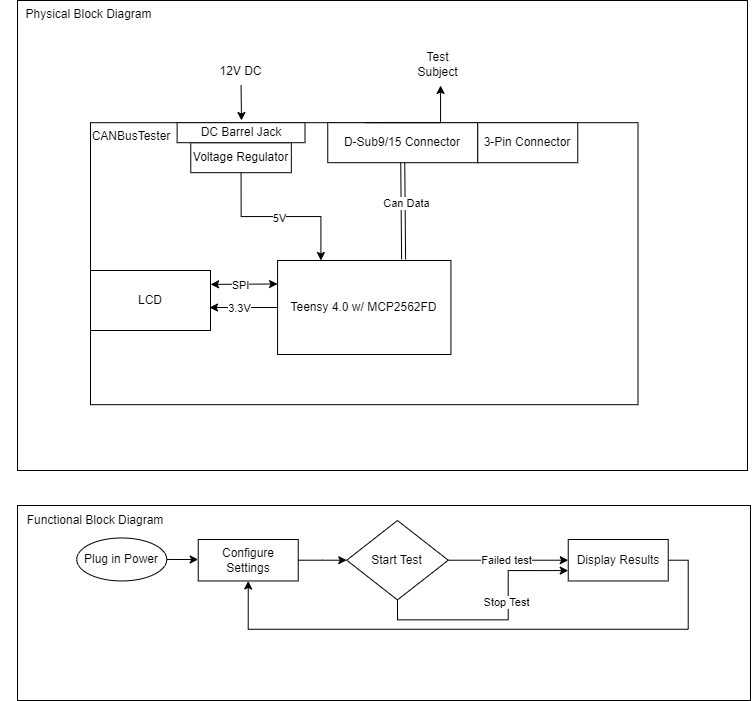

The diagram above was exported from draw.io. Its source (the exported page's mxGraphModel, read from the mxfile embedded in the PNG):
<mxGraphModel dx="1625" dy="889" grid="1" gridSize="10" guides="1" tooltips="1" connect="1" arrows="1" fold="1" page="1" pageScale="1" pageWidth="827" pageHeight="1169" math="0" shadow="0">
  <root>
    <mxCell id="WIyWlLk6GJQsqaUBKTNV-0" />
    <mxCell id="WIyWlLk6GJQsqaUBKTNV-1" parent="WIyWlLk6GJQsqaUBKTNV-0" />
    <mxCell id="qIj-yKXtINUYuVrrHj6u-44" value="" style="rounded=0;whiteSpace=wrap;html=1;" vertex="1" parent="WIyWlLk6GJQsqaUBKTNV-1">
      <mxGeometry x="97" y="585" width="733" height="195" as="geometry" />
    </mxCell>
    <mxCell id="42SK09DIyItqv053Iexn-3" value="" style="group" parent="WIyWlLk6GJQsqaUBKTNV-1" vertex="1" connectable="0">
      <mxGeometry x="97" y="80" width="730" height="470" as="geometry" />
    </mxCell>
    <mxCell id="42SK09DIyItqv053Iexn-1" value="" style="rounded=0;whiteSpace=wrap;html=1;" parent="42SK09DIyItqv053Iexn-3" vertex="1">
      <mxGeometry width="730" height="469.99999999999994" as="geometry" />
    </mxCell>
    <mxCell id="42SK09DIyItqv053Iexn-14" value="" style="group" parent="42SK09DIyItqv053Iexn-3" vertex="1" connectable="0">
      <mxGeometry x="73" y="122.19999999999999" width="547.5" height="282" as="geometry" />
    </mxCell>
    <mxCell id="42SK09DIyItqv053Iexn-12" value="" style="rounded=0;whiteSpace=wrap;html=1;" parent="42SK09DIyItqv053Iexn-14" vertex="1">
      <mxGeometry width="547.5" height="282" as="geometry" />
    </mxCell>
    <mxCell id="42SK09DIyItqv053Iexn-13" value="CANBusTester" style="text;html=1;strokeColor=none;fillColor=none;align=center;verticalAlign=middle;whiteSpace=wrap;rounded=0;" parent="42SK09DIyItqv053Iexn-14" vertex="1">
      <mxGeometry width="82.125" height="28.2" as="geometry" />
    </mxCell>
    <mxCell id="42SK09DIyItqv053Iexn-54" value="D-Sub9/15 Connector" style="rounded=0;whiteSpace=wrap;html=1;" parent="42SK09DIyItqv053Iexn-14" vertex="1">
      <mxGeometry x="237.25" width="150" height="40" as="geometry" />
    </mxCell>
    <mxCell id="qIj-yKXtINUYuVrrHj6u-0" style="edgeStyle=orthogonalEdgeStyle;rounded=0;orthogonalLoop=1;jettySize=auto;html=1;exitX=0.5;exitY=1;exitDx=0;exitDy=0;entryX=0.25;entryY=0;entryDx=0;entryDy=0;" edge="1" parent="42SK09DIyItqv053Iexn-14" source="vC_VVIz564KL2YeUVxVB-2" target="42SK09DIyItqv053Iexn-7">
      <mxGeometry relative="1" as="geometry" />
    </mxCell>
    <mxCell id="qIj-yKXtINUYuVrrHj6u-2" value="5V" style="edgeLabel;html=1;align=center;verticalAlign=middle;resizable=0;points=[];" vertex="1" connectable="0" parent="qIj-yKXtINUYuVrrHj6u-0">
      <mxGeometry x="-0.0298" y="-1" relative="1" as="geometry">
        <mxPoint as="offset" />
      </mxGeometry>
    </mxCell>
    <mxCell id="vC_VVIz564KL2YeUVxVB-2" value="Voltage Regulator" style="rounded=0;whiteSpace=wrap;html=1;" parent="42SK09DIyItqv053Iexn-14" vertex="1">
      <mxGeometry x="100.28" y="20" width="100.56" height="30" as="geometry" />
    </mxCell>
    <mxCell id="vC_VVIz564KL2YeUVxVB-9" value="3-Pin Connector" style="rounded=0;whiteSpace=wrap;html=1;" parent="42SK09DIyItqv053Iexn-14" vertex="1">
      <mxGeometry x="387.25" width="100" height="40" as="geometry" />
    </mxCell>
    <mxCell id="vC_VVIz564KL2YeUVxVB-14" value="DC Barrel Jack" style="rounded=0;whiteSpace=wrap;html=1;" parent="42SK09DIyItqv053Iexn-14" vertex="1">
      <mxGeometry x="86.62" width="127.88" height="20" as="geometry" />
    </mxCell>
    <mxCell id="42SK09DIyItqv053Iexn-9" value="" style="group" parent="42SK09DIyItqv053Iexn-14" vertex="1" connectable="0">
      <mxGeometry x="187.06" y="137.8" width="173.375" height="94" as="geometry" />
    </mxCell>
    <mxCell id="42SK09DIyItqv053Iexn-7" value="Teensy 4.0 w/ MCP2562FD" style="rounded=0;whiteSpace=wrap;html=1;" parent="42SK09DIyItqv053Iexn-9" vertex="1">
      <mxGeometry width="173.375" height="94" as="geometry" />
    </mxCell>
    <mxCell id="qIj-yKXtINUYuVrrHj6u-1" value="LCD" style="rounded=0;whiteSpace=wrap;html=1;" vertex="1" parent="42SK09DIyItqv053Iexn-14">
      <mxGeometry y="147.8" width="120" height="60" as="geometry" />
    </mxCell>
    <mxCell id="qIj-yKXtINUYuVrrHj6u-3" style="edgeStyle=orthogonalEdgeStyle;rounded=0;orthogonalLoop=1;jettySize=auto;html=1;exitX=0;exitY=0.5;exitDx=0;exitDy=0;entryX=0.992;entryY=0.617;entryDx=0;entryDy=0;entryPerimeter=0;" edge="1" parent="42SK09DIyItqv053Iexn-14" source="42SK09DIyItqv053Iexn-7" target="qIj-yKXtINUYuVrrHj6u-1">
      <mxGeometry relative="1" as="geometry" />
    </mxCell>
    <mxCell id="qIj-yKXtINUYuVrrHj6u-4" value="3.3V" style="edgeLabel;html=1;align=center;verticalAlign=middle;resizable=0;points=[];" vertex="1" connectable="0" parent="qIj-yKXtINUYuVrrHj6u-3">
      <mxGeometry x="0.1687" relative="1" as="geometry">
        <mxPoint x="1" as="offset" />
      </mxGeometry>
    </mxCell>
    <mxCell id="qIj-yKXtINUYuVrrHj6u-6" value="" style="shape=link;html=1;rounded=0;entryX=0.5;entryY=1;entryDx=0;entryDy=0;exitX=0.727;exitY=-0.011;exitDx=0;exitDy=0;exitPerimeter=0;" edge="1" parent="42SK09DIyItqv053Iexn-14" source="42SK09DIyItqv053Iexn-7" target="42SK09DIyItqv053Iexn-54">
      <mxGeometry width="100" relative="1" as="geometry">
        <mxPoint x="160" y="87.80000000000001" as="sourcePoint" />
        <mxPoint x="260" y="87.80000000000001" as="targetPoint" />
      </mxGeometry>
    </mxCell>
    <mxCell id="qIj-yKXtINUYuVrrHj6u-7" value="Can Data" style="edgeLabel;html=1;align=center;verticalAlign=middle;resizable=0;points=[];" vertex="1" connectable="0" parent="qIj-yKXtINUYuVrrHj6u-6">
      <mxGeometry x="0.1675" y="-3" relative="1" as="geometry">
        <mxPoint as="offset" />
      </mxGeometry>
    </mxCell>
    <mxCell id="qIj-yKXtINUYuVrrHj6u-17" value="" style="endArrow=classic;startArrow=classic;html=1;rounded=0;entryX=0;entryY=0.25;entryDx=0;entryDy=0;exitX=1.001;exitY=0.231;exitDx=0;exitDy=0;exitPerimeter=0;" edge="1" parent="42SK09DIyItqv053Iexn-14" source="qIj-yKXtINUYuVrrHj6u-1" target="42SK09DIyItqv053Iexn-7">
      <mxGeometry width="50" height="50" relative="1" as="geometry">
        <mxPoint x="50.28" y="166" as="sourcePoint" />
        <mxPoint x="100.27999999999997" y="116" as="targetPoint" />
      </mxGeometry>
    </mxCell>
    <mxCell id="qIj-yKXtINUYuVrrHj6u-20" value="SPI" style="edgeLabel;html=1;align=center;verticalAlign=middle;resizable=0;points=[];" vertex="1" connectable="0" parent="qIj-yKXtINUYuVrrHj6u-17">
      <mxGeometry x="-0.1212" y="-1" relative="1" as="geometry">
        <mxPoint as="offset" />
      </mxGeometry>
    </mxCell>
    <mxCell id="42SK09DIyItqv053Iexn-2" value="Physical Block Diagram" style="text;html=1;strokeColor=none;fillColor=none;align=center;verticalAlign=middle;whiteSpace=wrap;rounded=0;" parent="42SK09DIyItqv053Iexn-3" vertex="1">
      <mxGeometry x="-17" width="177" height="28.2" as="geometry" />
    </mxCell>
    <mxCell id="42SK09DIyItqv053Iexn-16" value="12V DC" style="text;html=1;strokeColor=none;fillColor=none;align=center;verticalAlign=middle;whiteSpace=wrap;rounded=0;" parent="42SK09DIyItqv053Iexn-3" vertex="1">
      <mxGeometry x="196.1875" y="56.4" width="54.75" height="28.2" as="geometry" />
    </mxCell>
    <mxCell id="42SK09DIyItqv053Iexn-24" value="Test Subject&lt;br&gt;" style="text;html=1;strokeColor=none;fillColor=none;align=center;verticalAlign=middle;whiteSpace=wrap;rounded=0;" parent="42SK09DIyItqv053Iexn-3" vertex="1">
      <mxGeometry x="393" y="50" width="54.75" height="28.2" as="geometry" />
    </mxCell>
    <mxCell id="42SK09DIyItqv053Iexn-58" style="edgeStyle=orthogonalEdgeStyle;rounded=0;orthogonalLoop=1;jettySize=auto;html=1;exitX=0.25;exitY=0;exitDx=0;exitDy=0;" parent="42SK09DIyItqv053Iexn-3" source="42SK09DIyItqv053Iexn-54" edge="1">
      <mxGeometry relative="1" as="geometry">
        <mxPoint x="423" y="85" as="targetPoint" />
        <Array as="points">
          <mxPoint x="423" y="122" />
          <mxPoint x="423" y="85" />
        </Array>
      </mxGeometry>
    </mxCell>
    <mxCell id="vC_VVIz564KL2YeUVxVB-4" style="edgeStyle=orthogonalEdgeStyle;rounded=0;orthogonalLoop=1;jettySize=auto;html=1;exitX=0.5;exitY=1;exitDx=0;exitDy=0;" parent="WIyWlLk6GJQsqaUBKTNV-1" source="42SK09DIyItqv053Iexn-16" edge="1">
      <mxGeometry relative="1" as="geometry">
        <mxPoint x="321" y="200" as="targetPoint" />
      </mxGeometry>
    </mxCell>
    <mxCell id="qIj-yKXtINUYuVrrHj6u-31" style="edgeStyle=orthogonalEdgeStyle;rounded=0;orthogonalLoop=1;jettySize=auto;html=1;exitX=1;exitY=0.5;exitDx=0;exitDy=0;entryX=0;entryY=0.5;entryDx=0;entryDy=0;" edge="1" parent="WIyWlLk6GJQsqaUBKTNV-1" source="qIj-yKXtINUYuVrrHj6u-32" target="qIj-yKXtINUYuVrrHj6u-34">
      <mxGeometry relative="1" as="geometry" />
    </mxCell>
    <mxCell id="qIj-yKXtINUYuVrrHj6u-32" value="Plug in Power" style="ellipse;whiteSpace=wrap;html=1;" vertex="1" parent="WIyWlLk6GJQsqaUBKTNV-1">
      <mxGeometry x="156.24" y="617.4814893617022" width="90" height="42.98297872340425" as="geometry" />
    </mxCell>
    <mxCell id="qIj-yKXtINUYuVrrHj6u-33" value="" style="edgeStyle=orthogonalEdgeStyle;rounded=0;orthogonalLoop=1;jettySize=auto;html=1;" edge="1" parent="WIyWlLk6GJQsqaUBKTNV-1" source="qIj-yKXtINUYuVrrHj6u-34" target="qIj-yKXtINUYuVrrHj6u-39">
      <mxGeometry relative="1" as="geometry" />
    </mxCell>
    <mxCell id="qIj-yKXtINUYuVrrHj6u-34" value="Configure Settings" style="rounded=0;whiteSpace=wrap;html=1;" vertex="1" parent="WIyWlLk6GJQsqaUBKTNV-1">
      <mxGeometry x="277.74" y="618.9751063829788" width="100" height="41.489361702127674" as="geometry" />
    </mxCell>
    <mxCell id="qIj-yKXtINUYuVrrHj6u-35" style="edgeStyle=orthogonalEdgeStyle;rounded=0;orthogonalLoop=1;jettySize=auto;html=1;exitX=1;exitY=0.5;exitDx=0;exitDy=0;entryX=0;entryY=0.5;entryDx=0;entryDy=0;" edge="1" parent="WIyWlLk6GJQsqaUBKTNV-1" source="qIj-yKXtINUYuVrrHj6u-39" target="qIj-yKXtINUYuVrrHj6u-41">
      <mxGeometry relative="1" as="geometry" />
    </mxCell>
    <mxCell id="qIj-yKXtINUYuVrrHj6u-36" value="Failed test" style="edgeLabel;html=1;align=center;verticalAlign=middle;resizable=0;points=[];" vertex="1" connectable="0" parent="qIj-yKXtINUYuVrrHj6u-35">
      <mxGeometry x="-0.4115" y="-2" relative="1" as="geometry">
        <mxPoint x="22" y="-2" as="offset" />
      </mxGeometry>
    </mxCell>
    <mxCell id="qIj-yKXtINUYuVrrHj6u-37" style="edgeStyle=orthogonalEdgeStyle;rounded=0;orthogonalLoop=1;jettySize=auto;html=1;exitX=0.5;exitY=1;exitDx=0;exitDy=0;entryX=0;entryY=0.75;entryDx=0;entryDy=0;" edge="1" parent="WIyWlLk6GJQsqaUBKTNV-1" source="qIj-yKXtINUYuVrrHj6u-39" target="qIj-yKXtINUYuVrrHj6u-41">
      <mxGeometry relative="1" as="geometry">
        <mxPoint x="557.74" y="126.31127659574474" as="targetPoint" />
      </mxGeometry>
    </mxCell>
    <mxCell id="qIj-yKXtINUYuVrrHj6u-38" value="Stop Test" style="edgeLabel;html=1;align=center;verticalAlign=middle;resizable=0;points=[];" vertex="1" connectable="0" parent="qIj-yKXtINUYuVrrHj6u-37">
      <mxGeometry x="0.2317" y="2" relative="1" as="geometry">
        <mxPoint as="offset" />
      </mxGeometry>
    </mxCell>
    <mxCell id="qIj-yKXtINUYuVrrHj6u-39" value="Start Test" style="rhombus;whiteSpace=wrap;html=1;" vertex="1" parent="WIyWlLk6GJQsqaUBKTNV-1">
      <mxGeometry x="426.24" y="599.9978723404256" width="101.5" height="79.43553191489362" as="geometry" />
    </mxCell>
    <mxCell id="qIj-yKXtINUYuVrrHj6u-40" style="edgeStyle=orthogonalEdgeStyle;rounded=0;orthogonalLoop=1;jettySize=auto;html=1;exitX=1;exitY=0.5;exitDx=0;exitDy=0;entryX=0.5;entryY=1;entryDx=0;entryDy=0;" edge="1" parent="WIyWlLk6GJQsqaUBKTNV-1" source="qIj-yKXtINUYuVrrHj6u-41" target="qIj-yKXtINUYuVrrHj6u-34">
      <mxGeometry relative="1" as="geometry">
        <Array as="points">
          <mxPoint x="767.74" y="639.8857446808511" />
          <mxPoint x="767.74" y="708.7580851063831" />
          <mxPoint x="327.74" y="708.7580851063831" />
        </Array>
      </mxGeometry>
    </mxCell>
    <mxCell id="qIj-yKXtINUYuVrrHj6u-41" value="Display Results" style="rounded=0;whiteSpace=wrap;html=1;" vertex="1" parent="WIyWlLk6GJQsqaUBKTNV-1">
      <mxGeometry x="647.74" y="618.9751063829788" width="100" height="41.489361702127674" as="geometry" />
    </mxCell>
    <mxCell id="qIj-yKXtINUYuVrrHj6u-45" value="Functional Block Diagram" style="text;html=1;strokeColor=none;fillColor=none;align=center;verticalAlign=middle;whiteSpace=wrap;rounded=0;" vertex="1" parent="WIyWlLk6GJQsqaUBKTNV-1">
      <mxGeometry x="90" y="585" width="170" height="30" as="geometry" />
    </mxCell>
  </root>
</mxGraphModel>